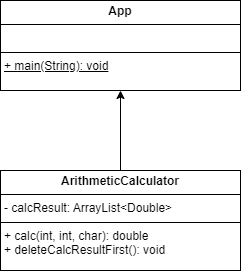

The diagram above was exported from draw.io. Its source (the exported page's mxGraphModel, read from the mxfile embedded in the PNG):
<mxGraphModel dx="1434" dy="746" grid="1" gridSize="10" guides="1" tooltips="1" connect="1" arrows="1" fold="1" page="1" pageScale="1" pageWidth="827" pageHeight="1169" math="0" shadow="0">
  <root>
    <mxCell id="0" />
    <mxCell id="1" parent="0" />
    <mxCell id="mZE_-l8mPDWDYDU1YAfH-105" style="edgeStyle=orthogonalEdgeStyle;rounded=0;orthogonalLoop=1;jettySize=auto;html=1;exitX=0.5;exitY=0;exitDx=0;exitDy=0;entryX=0.5;entryY=1;entryDx=0;entryDy=0;" parent="1" source="mZE_-l8mPDWDYDU1YAfH-103" target="mZE_-l8mPDWDYDU1YAfH-104" edge="1">
      <mxGeometry relative="1" as="geometry" />
    </mxCell>
    <mxCell id="mZE_-l8mPDWDYDU1YAfH-103" value="&lt;p style=&quot;margin:0px;margin-top:4px;text-align:center;&quot;&gt;&lt;b&gt;ArithmeticCalculator&lt;/b&gt;&lt;/p&gt;&lt;hr size=&quot;1&quot; style=&quot;border-style:solid;&quot;&gt;&lt;p style=&quot;margin:0px;margin-left:4px;&quot;&gt;- calcResult: ArrayList&lt;span style=&quot;background-color: initial;&quot;&gt;&amp;lt;Double&amp;gt;&lt;/span&gt;&lt;/p&gt;&lt;hr size=&quot;1&quot; style=&quot;border-style:solid;&quot;&gt;&lt;p style=&quot;margin:0px;margin-left:4px;&quot;&gt;+ calc(int, int, char): double&lt;/p&gt;&lt;p style=&quot;margin:0px;margin-left:4px;&quot;&gt;+ deleteCalcResultFirst(): void&lt;/p&gt;" style="verticalAlign=top;align=left;overflow=fill;html=1;whiteSpace=wrap;" parent="1" vertex="1">
      <mxGeometry x="80" y="190" width="240" height="100" as="geometry" />
    </mxCell>
    <mxCell id="mZE_-l8mPDWDYDU1YAfH-104" value="&lt;p style=&quot;margin:0px;margin-top:4px;text-align:center;&quot;&gt;&lt;b&gt;App&lt;/b&gt;&lt;/p&gt;&lt;hr size=&quot;1&quot; style=&quot;border-style:solid;&quot;&gt;&lt;p style=&quot;margin:0px;margin-left:4px;&quot;&gt;&lt;br&gt;&lt;/p&gt;&lt;hr size=&quot;1&quot; style=&quot;border-style:solid;&quot;&gt;&lt;p style=&quot;margin:0px;margin-left:4px;&quot;&gt;&lt;u&gt;+ main(String): void&lt;/u&gt;&lt;/p&gt;" style="verticalAlign=top;align=left;overflow=fill;html=1;whiteSpace=wrap;" parent="1" vertex="1">
      <mxGeometry x="80" y="20" width="240" height="90" as="geometry" />
    </mxCell>
  </root>
</mxGraphModel>